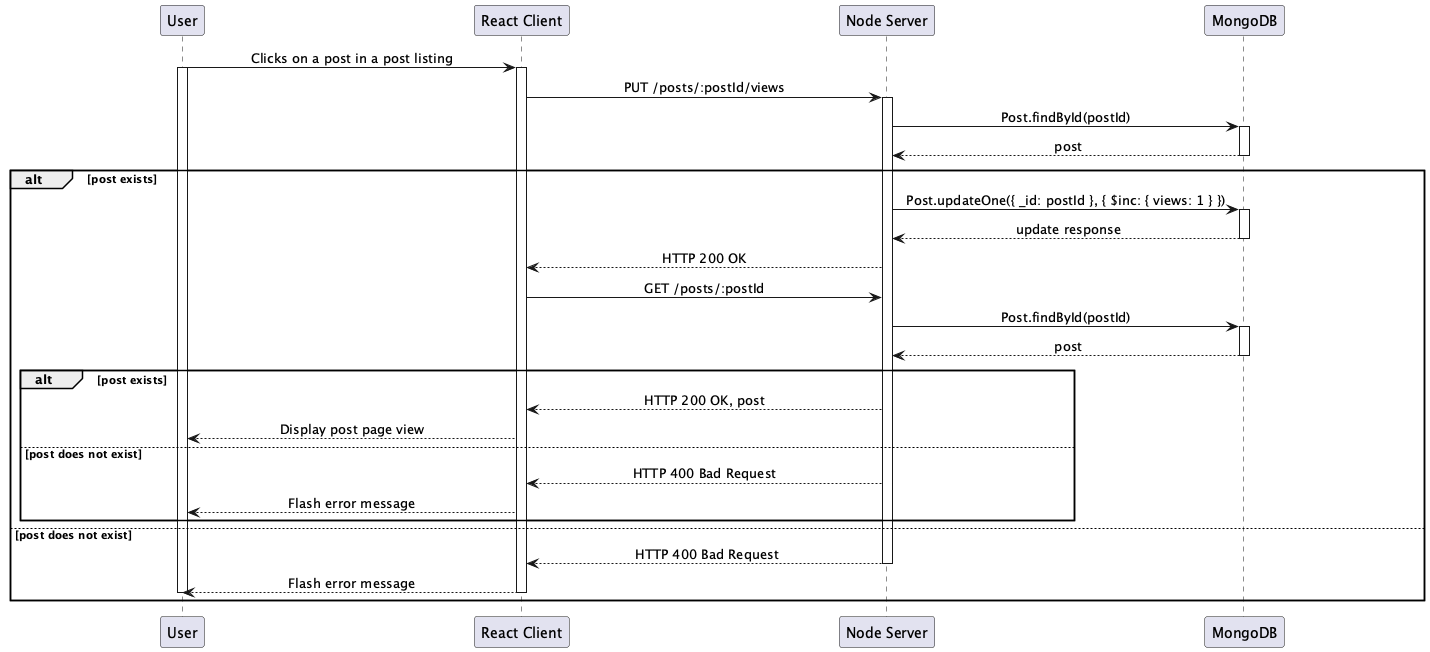

The diagram above was rendered by PlantUML. Its source (embedded in the PNG):
@startuml
skinparam sequenceMessageAlign center
skinparam ParticipantPadding 130

participant User as User
participant "React Client" as React
participant "Node Server" as Node
participant MongoDB as MongoDB

User -> React: Clicks on a post in a post listing
activate User
activate React

React -> Node: PUT /posts/:postId/views
activate Node

Node -> MongoDB: Post.findById(postId)
activate MongoDB

MongoDB --> Node: post
deactivate MongoDB

alt post exists

    Node -> MongoDB: Post.updateOne({ _id: postId }, { $inc: { views: 1 } })
    activate MongoDB
    
    MongoDB --> Node: update response
    deactivate MongoDB

    Node --> React: HTTP 200 OK

    React -> Node: GET /posts/:postId

    Node -> MongoDB: Post.findById(postId)
    activate MongoDB
    
    MongoDB --> Node: post
    deactivate MongoDB

    alt post exists

        Node --> React: HTTP 200 OK, post

        React --> User: Display post page view

    else post does not exist

        Node --> React: HTTP 400 Bad Request

        React --> User: Flash error message

    end

else post does not exist

    Node --> React: HTTP 400 Bad Request
    deactivate Node

    React --> User: Flash error message
    deactivate User
    deactivate React

end
@enduml